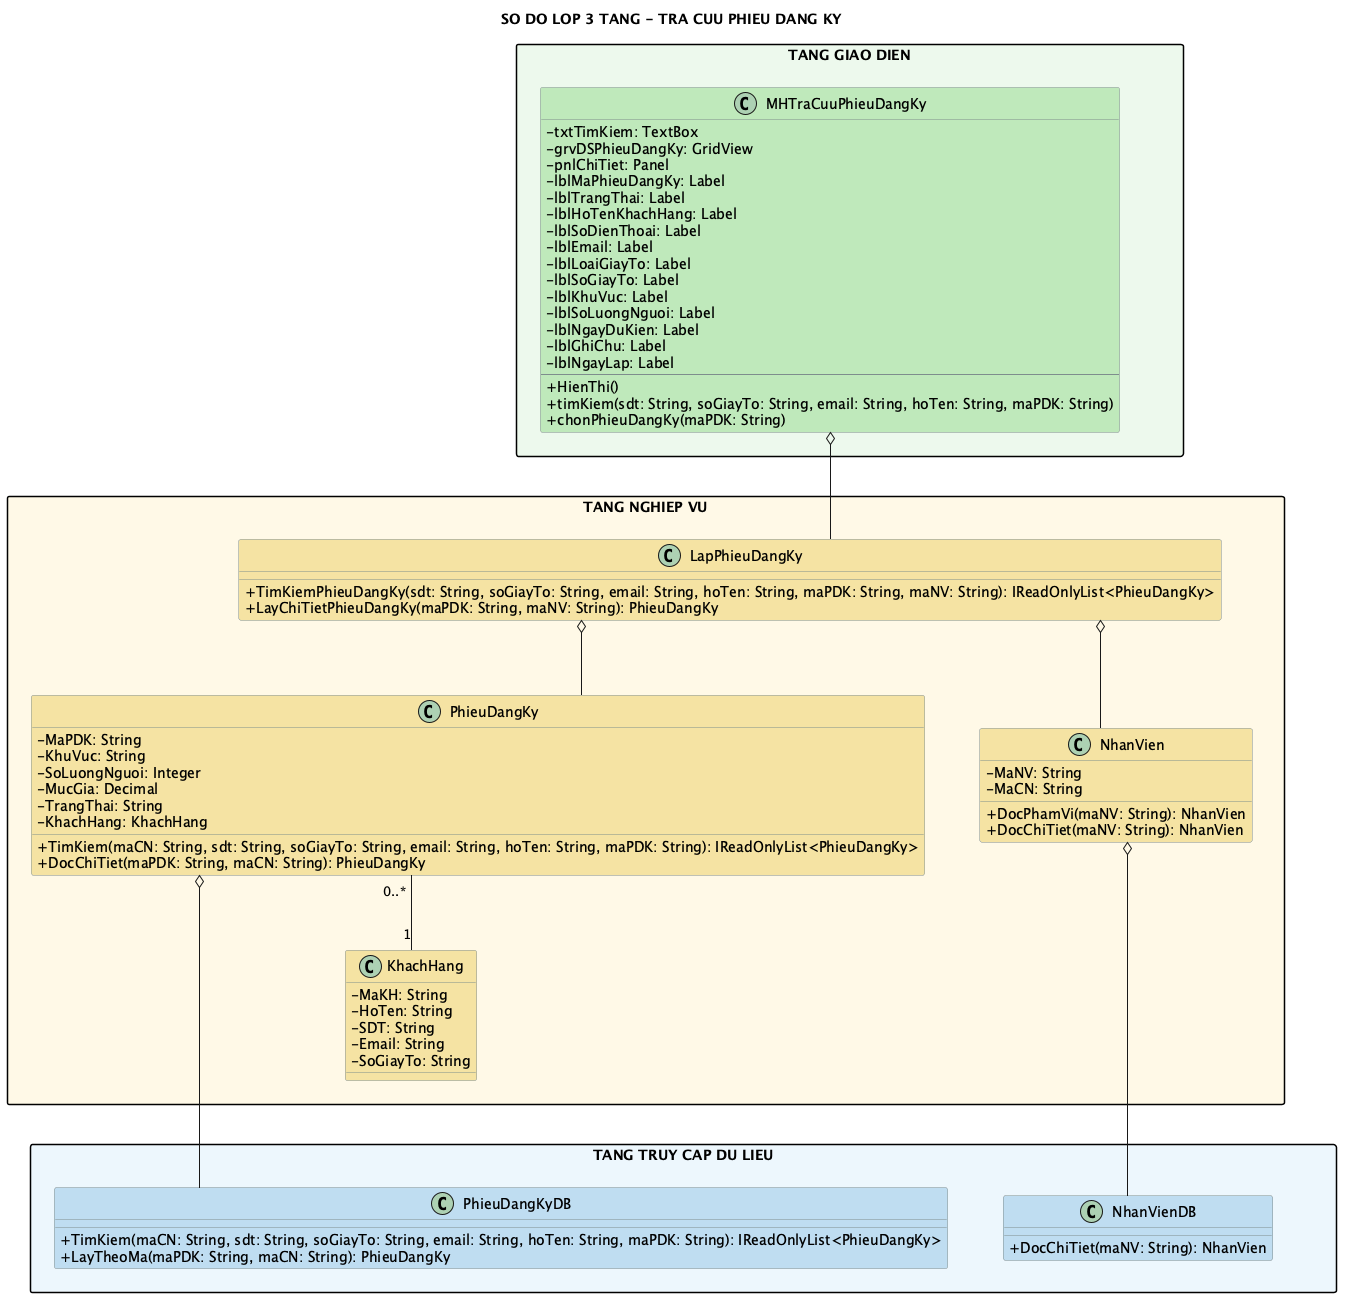

The diagram above was rendered by PlantUML. Its source (embedded in the PNG):
@startuml
title SO DO LOP 3 TANG - TRA CUU PHIEU DANG KY

top to bottom direction
skinparam shadowing false
skinparam linetype ortho
skinparam nodesep 55
skinparam ranksep 75
skinparam packageStyle rectangle
skinparam classAttributeIconSize 0
skinparam classBorderColor #7F8C8D

package "TANG GIAO DIEN" as GUI_LAYER #EDF9EC {
  class MHTraCuuPhieuDangKy #BFE8BA {
    - txtTimKiem: TextBox
    - grvDSPhieuDangKy: GridView
    - pnlChiTiet: Panel
    - lblMaPhieuDangKy: Label
    - lblTrangThai: Label
    - lblHoTenKhachHang: Label
    - lblSoDienThoai: Label
    - lblEmail: Label
    - lblLoaiGiayTo: Label
    - lblSoGiayTo: Label
    - lblKhuVuc: Label
    - lblSoLuongNguoi: Label
    - lblNgayDuKien: Label
    - lblGhiChu: Label
    - lblNgayLap: Label
    --
    + HienThi()
    + timKiem(sdt: String, soGiayTo: String, email: String, hoTen: String, maPDK: String)
    + chonPhieuDangKy(maPDK: String)
  }
}

package "TANG NGHIEP VU" as BUS_LAYER #FFF9E6 {
  class LapPhieuDangKy #F4E3A2 {
    + TimKiemPhieuDangKy(sdt: String, soGiayTo: String, email: String, hoTen: String, maPDK: String, maNV: String): IReadOnlyList<PhieuDangKy>
    + LayChiTietPhieuDangKy(maPDK: String, maNV: String): PhieuDangKy
  }
  class NhanVien #F4E3A2 {
    - MaNV: String
    - MaCN: String
    + DocPhamVi(maNV: String): NhanVien
    + DocChiTiet(maNV: String): NhanVien
  }
  class PhieuDangKy #F4E3A2 {
    - MaPDK: String
    - KhuVuc: String
    - SoLuongNguoi: Integer
    - MucGia: Decimal
    - TrangThai: String
    - KhachHang: KhachHang
    + TimKiem(maCN: String, sdt: String, soGiayTo: String, email: String, hoTen: String, maPDK: String): IReadOnlyList<PhieuDangKy>
    + DocChiTiet(maPDK: String, maCN: String): PhieuDangKy
  }
  class KhachHang #F4E3A2 {
    - MaKH: String
    - HoTen: String
    - SDT: String
    - Email: String
    - SoGiayTo: String
  }
}

package "TANG TRUY CAP DU LIEU" as DAL_LAYER #EDF6FC {
  class NhanVienDB #BFDCF0 {
    + DocChiTiet(maNV: String): NhanVien
  }
  class PhieuDangKyDB #BFDCF0 {
    + TimKiem(maCN: String, sdt: String, soGiayTo: String, email: String, hoTen: String, maPDK: String): IReadOnlyList<PhieuDangKy>
    + LayTheoMa(maPDK: String, maCN: String): PhieuDangKy
  }
  NhanVienDB -[hidden]right- PhieuDangKyDB
}

GUI_LAYER -[hidden]down- BUS_LAYER
BUS_LAYER -[hidden]down- DAL_LAYER
KhachHang -[hidden]down- PhieuDangKyDB

MHTraCuuPhieuDangKy o-down- LapPhieuDangKy
LapPhieuDangKy o-- NhanVien
LapPhieuDangKy o-- PhieuDangKy
NhanVien o-down- NhanVienDB
PhieuDangKy o-down- PhieuDangKyDB
PhieuDangKy "0..*" -- "1" KhachHang
@enduml